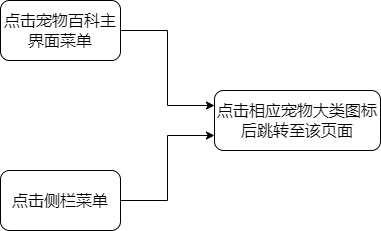

The diagram above was exported from draw.io. Its source (the exported page's mxGraphModel, read from the mxfile embedded in the PNG):
<mxGraphModel dx="1004" dy="746" grid="1" gridSize="10" guides="1" tooltips="1" connect="1" arrows="1" fold="1" page="1" pageScale="1" pageWidth="827" pageHeight="1169" math="0" shadow="0">
  <root>
    <mxCell id="0" />
    <mxCell id="1" parent="0" />
    <mxCell id="sr51_ysyHCdWeLn2hyAD-6" style="edgeStyle=orthogonalEdgeStyle;rounded=0;orthogonalLoop=1;jettySize=auto;html=1;exitX=1;exitY=0.5;exitDx=0;exitDy=0;entryX=0;entryY=0.75;entryDx=0;entryDy=0;" parent="1" source="sr51_ysyHCdWeLn2hyAD-2" target="sr51_ysyHCdWeLn2hyAD-3" edge="1">
      <mxGeometry relative="1" as="geometry" />
    </mxCell>
    <mxCell id="sr51_ysyHCdWeLn2hyAD-2" value="&lt;font style=&quot;font-size: 16px;&quot;&gt;点击侧栏菜单&lt;/font&gt;" style="rounded=1;whiteSpace=wrap;html=1;" parent="1" vertex="1">
      <mxGeometry x="200" y="340" width="120" height="60" as="geometry" />
    </mxCell>
    <mxCell id="sr51_ysyHCdWeLn2hyAD-3" value="&lt;font style=&quot;font-size: 16px;&quot;&gt;点击相应宠物大类图标后跳转至该页面&lt;/font&gt;" style="rounded=1;whiteSpace=wrap;html=1;" parent="1" vertex="1">
      <mxGeometry x="414" y="260" width="166" height="60" as="geometry" />
    </mxCell>
    <mxCell id="sr51_ysyHCdWeLn2hyAD-7" style="edgeStyle=orthogonalEdgeStyle;rounded=0;orthogonalLoop=1;jettySize=auto;html=1;exitX=1;exitY=0.5;exitDx=0;exitDy=0;entryX=0;entryY=0.25;entryDx=0;entryDy=0;" parent="1" source="sr51_ysyHCdWeLn2hyAD-4" target="sr51_ysyHCdWeLn2hyAD-3" edge="1">
      <mxGeometry relative="1" as="geometry" />
    </mxCell>
    <mxCell id="sr51_ysyHCdWeLn2hyAD-4" value="&lt;font style=&quot;font-size: 16px;&quot;&gt;点击宠物百科主界面菜单&lt;/font&gt;" style="rounded=1;whiteSpace=wrap;html=1;" parent="1" vertex="1">
      <mxGeometry x="200" y="170" width="120" height="60" as="geometry" />
    </mxCell>
  </root>
</mxGraphModel>